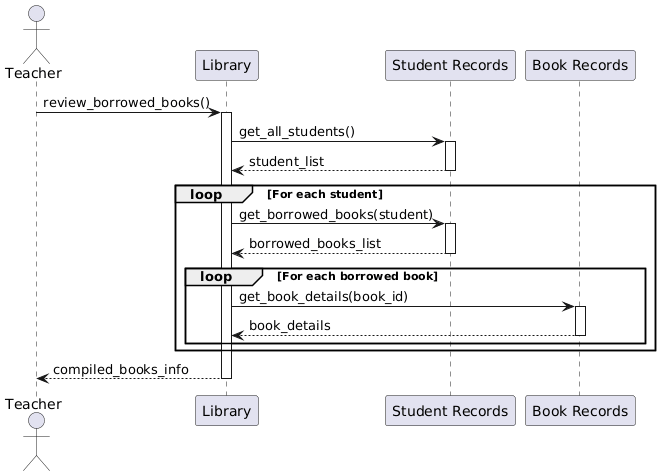

The diagram above was rendered by PlantUML. Its source (embedded in the PNG):
@startuml
actor Teacher
participant Library
participant "Student Records" as Students
participant "Book Records" as Books

Teacher -> Library: review_borrowed_books()
activate Library

Library -> Students: get_all_students()
activate Students
Students --> Library: student_list
deactivate Students

loop For each student
  Library -> Students: get_borrowed_books(student)
  activate Students
  Students --> Library: borrowed_books_list
  deactivate Students
  
  loop For each borrowed book
    Library -> Books: get_book_details(book_id)
    activate Books
    Books --> Library: book_details
    deactivate Books
  end
end

Library --> Teacher: compiled_books_info
deactivate Library
@enduml